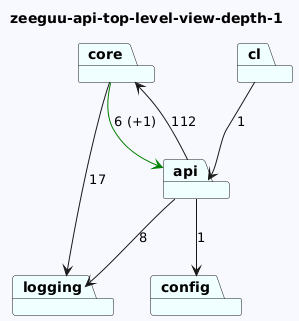

The diagram above was rendered by PlantUML. Its source (embedded in the PNG):
@startuml
skinparam backgroundColor GhostWhite
title zeeguu-api-top-level-view-depth-1
package "logging" #Azure
package "core" #Azure
package "config" #Azure
package "api" #Azure
package "cl" #Azure

"core"-->"logging"  : 17
"core"-->"api" #Green : 6 (+1)

"api"-->"config"  : 1
"api"-->"logging"  : 8
"api"-->"core"  : 112
"cl"-->"api"  : 1
@enduml